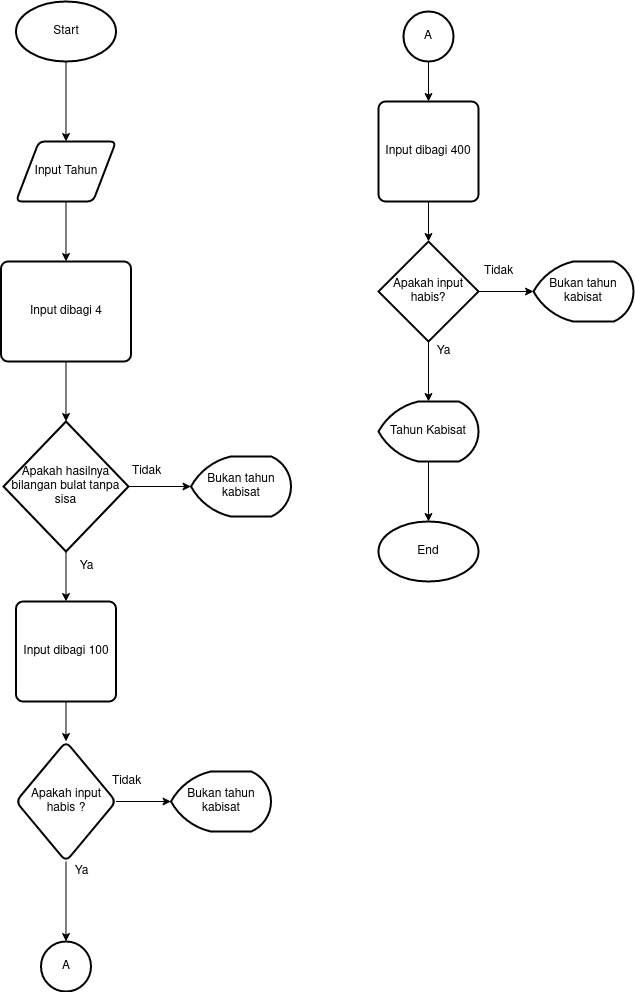

The diagram above was exported from draw.io. Its source (the exported page's mxGraphModel, read from the mxfile embedded in the PNG):
<mxGraphModel dx="1434" dy="795" grid="1" gridSize="10" guides="1" tooltips="1" connect="1" arrows="1" fold="1" page="1" pageScale="1" pageWidth="850" pageHeight="1100" math="0" shadow="0">
  <root>
    <mxCell id="0" />
    <mxCell id="1" parent="0" />
    <mxCell id="iqk5uWfXBgPy_zc7f03o-4" value="" style="edgeStyle=orthogonalEdgeStyle;rounded=0;orthogonalLoop=1;jettySize=auto;html=1;" edge="1" parent="1" source="iqk5uWfXBgPy_zc7f03o-14" target="iqk5uWfXBgPy_zc7f03o-3">
      <mxGeometry relative="1" as="geometry">
        <mxPoint x="162.5" y="100" as="sourcePoint" />
      </mxGeometry>
    </mxCell>
    <mxCell id="iqk5uWfXBgPy_zc7f03o-47" value="" style="edgeStyle=orthogonalEdgeStyle;rounded=0;orthogonalLoop=1;jettySize=auto;html=1;" edge="1" parent="1" source="iqk5uWfXBgPy_zc7f03o-3" target="iqk5uWfXBgPy_zc7f03o-7">
      <mxGeometry relative="1" as="geometry" />
    </mxCell>
    <mxCell id="iqk5uWfXBgPy_zc7f03o-3" value="Input Tahun" style="shape=parallelogram;html=1;strokeWidth=2;perimeter=parallelogramPerimeter;whiteSpace=wrap;rounded=1;arcSize=12;size=0.23;" vertex="1" parent="1">
      <mxGeometry x="112.5" y="200" width="100" height="60" as="geometry" />
    </mxCell>
    <mxCell id="iqk5uWfXBgPy_zc7f03o-48" value="" style="edgeStyle=orthogonalEdgeStyle;rounded=0;orthogonalLoop=1;jettySize=auto;html=1;" edge="1" parent="1" source="iqk5uWfXBgPy_zc7f03o-7" target="iqk5uWfXBgPy_zc7f03o-10">
      <mxGeometry relative="1" as="geometry" />
    </mxCell>
    <mxCell id="iqk5uWfXBgPy_zc7f03o-7" value="Input dibagi 4" style="rounded=1;whiteSpace=wrap;html=1;absoluteArcSize=1;arcSize=14;strokeWidth=2;" vertex="1" parent="1">
      <mxGeometry x="97.5" y="320" width="130" height="100" as="geometry" />
    </mxCell>
    <mxCell id="iqk5uWfXBgPy_zc7f03o-16" value="" style="edgeStyle=orthogonalEdgeStyle;rounded=0;orthogonalLoop=1;jettySize=auto;html=1;" edge="1" parent="1" source="iqk5uWfXBgPy_zc7f03o-10" target="iqk5uWfXBgPy_zc7f03o-15">
      <mxGeometry relative="1" as="geometry" />
    </mxCell>
    <mxCell id="iqk5uWfXBgPy_zc7f03o-20" style="edgeStyle=orthogonalEdgeStyle;rounded=0;orthogonalLoop=1;jettySize=auto;html=1;exitX=1;exitY=0.5;exitDx=0;exitDy=0;exitPerimeter=0;entryX=0;entryY=0.5;entryDx=0;entryDy=0;entryPerimeter=0;" edge="1" parent="1" source="iqk5uWfXBgPy_zc7f03o-10" target="iqk5uWfXBgPy_zc7f03o-19">
      <mxGeometry relative="1" as="geometry" />
    </mxCell>
    <mxCell id="iqk5uWfXBgPy_zc7f03o-10" value="Apakah &lt;span class=&quot;whb&quot;&gt;hasilnya bilangan bulat tanpa sisa&lt;/span&gt;" style="strokeWidth=2;html=1;shape=mxgraph.flowchart.decision;whiteSpace=wrap;" vertex="1" parent="1">
      <mxGeometry x="100" y="480" width="125" height="130" as="geometry" />
    </mxCell>
    <mxCell id="iqk5uWfXBgPy_zc7f03o-14" value="Start" style="strokeWidth=2;html=1;shape=mxgraph.flowchart.start_1;whiteSpace=wrap;" vertex="1" parent="1">
      <mxGeometry x="112.5" y="60" width="100" height="60" as="geometry" />
    </mxCell>
    <mxCell id="iqk5uWfXBgPy_zc7f03o-18" value="" style="edgeStyle=orthogonalEdgeStyle;rounded=0;orthogonalLoop=1;jettySize=auto;html=1;" edge="1" parent="1" source="iqk5uWfXBgPy_zc7f03o-15" target="iqk5uWfXBgPy_zc7f03o-17">
      <mxGeometry relative="1" as="geometry" />
    </mxCell>
    <mxCell id="iqk5uWfXBgPy_zc7f03o-15" value="Input dibagi 100" style="rounded=1;whiteSpace=wrap;html=1;absoluteArcSize=1;arcSize=14;strokeWidth=2;" vertex="1" parent="1">
      <mxGeometry x="112.5" y="660" width="100" height="100" as="geometry" />
    </mxCell>
    <mxCell id="iqk5uWfXBgPy_zc7f03o-24" value="" style="edgeStyle=orthogonalEdgeStyle;rounded=0;orthogonalLoop=1;jettySize=auto;html=1;" edge="1" parent="1" source="iqk5uWfXBgPy_zc7f03o-17" target="iqk5uWfXBgPy_zc7f03o-23">
      <mxGeometry relative="1" as="geometry" />
    </mxCell>
    <mxCell id="iqk5uWfXBgPy_zc7f03o-30" value="" style="edgeStyle=orthogonalEdgeStyle;rounded=0;orthogonalLoop=1;jettySize=auto;html=1;" edge="1" parent="1" source="iqk5uWfXBgPy_zc7f03o-17" target="iqk5uWfXBgPy_zc7f03o-29">
      <mxGeometry relative="1" as="geometry" />
    </mxCell>
    <mxCell id="iqk5uWfXBgPy_zc7f03o-17" value="Apakah input habis ?" style="rhombus;whiteSpace=wrap;html=1;rounded=1;arcSize=14;strokeWidth=2;" vertex="1" parent="1">
      <mxGeometry x="112.5" y="800" width="100" height="120" as="geometry" />
    </mxCell>
    <mxCell id="iqk5uWfXBgPy_zc7f03o-19" value="&lt;div&gt;Bukan tahun kabisat&lt;/div&gt;" style="strokeWidth=2;html=1;shape=mxgraph.flowchart.display;whiteSpace=wrap;" vertex="1" parent="1">
      <mxGeometry x="287.5" y="515" width="100" height="60" as="geometry" />
    </mxCell>
    <mxCell id="iqk5uWfXBgPy_zc7f03o-21" value="&lt;div&gt;Tidak&lt;/div&gt;" style="text;html=1;align=center;verticalAlign=middle;resizable=0;points=[];autosize=1;strokeColor=none;fillColor=none;" vertex="1" parent="1">
      <mxGeometry x="217.5" y="515" width="50" height="30" as="geometry" />
    </mxCell>
    <mxCell id="iqk5uWfXBgPy_zc7f03o-22" value="Ya" style="text;html=1;align=center;verticalAlign=middle;resizable=0;points=[];autosize=1;strokeColor=none;fillColor=none;" vertex="1" parent="1">
      <mxGeometry x="162.5" y="610" width="40" height="30" as="geometry" />
    </mxCell>
    <mxCell id="iqk5uWfXBgPy_zc7f03o-23" value="Bukan tahun kabisat" style="strokeWidth=2;html=1;shape=mxgraph.flowchart.display;whiteSpace=wrap;" vertex="1" parent="1">
      <mxGeometry x="267.5" y="830" width="100" height="60" as="geometry" />
    </mxCell>
    <mxCell id="iqk5uWfXBgPy_zc7f03o-25" value="Tidak" style="text;html=1;align=center;verticalAlign=middle;resizable=0;points=[];autosize=1;strokeColor=none;fillColor=none;" vertex="1" parent="1">
      <mxGeometry x="197.5" y="825" width="50" height="30" as="geometry" />
    </mxCell>
    <mxCell id="iqk5uWfXBgPy_zc7f03o-29" value="A" style="strokeWidth=2;html=1;shape=mxgraph.flowchart.start_2;whiteSpace=wrap;" vertex="1" parent="1">
      <mxGeometry x="137.5" y="1000" width="50" height="50" as="geometry" />
    </mxCell>
    <mxCell id="iqk5uWfXBgPy_zc7f03o-31" value="Ya" style="text;html=1;align=center;verticalAlign=middle;resizable=0;points=[];autosize=1;strokeColor=none;fillColor=none;" vertex="1" parent="1">
      <mxGeometry x="157.5" y="915" width="40" height="30" as="geometry" />
    </mxCell>
    <mxCell id="iqk5uWfXBgPy_zc7f03o-35" value="" style="edgeStyle=orthogonalEdgeStyle;rounded=0;orthogonalLoop=1;jettySize=auto;html=1;" edge="1" parent="1" source="iqk5uWfXBgPy_zc7f03o-33" target="iqk5uWfXBgPy_zc7f03o-34">
      <mxGeometry relative="1" as="geometry" />
    </mxCell>
    <mxCell id="iqk5uWfXBgPy_zc7f03o-33" value="A" style="strokeWidth=2;html=1;shape=mxgraph.flowchart.start_2;whiteSpace=wrap;" vertex="1" parent="1">
      <mxGeometry x="500" y="70" width="50" height="50" as="geometry" />
    </mxCell>
    <mxCell id="iqk5uWfXBgPy_zc7f03o-37" value="" style="edgeStyle=orthogonalEdgeStyle;rounded=0;orthogonalLoop=1;jettySize=auto;html=1;" edge="1" parent="1" source="iqk5uWfXBgPy_zc7f03o-34" target="iqk5uWfXBgPy_zc7f03o-36">
      <mxGeometry relative="1" as="geometry" />
    </mxCell>
    <mxCell id="iqk5uWfXBgPy_zc7f03o-34" value="Input dibagi 400" style="rounded=1;whiteSpace=wrap;html=1;absoluteArcSize=1;arcSize=14;strokeWidth=2;" vertex="1" parent="1">
      <mxGeometry x="475" y="160" width="100" height="100" as="geometry" />
    </mxCell>
    <mxCell id="iqk5uWfXBgPy_zc7f03o-40" value="" style="edgeStyle=orthogonalEdgeStyle;rounded=0;orthogonalLoop=1;jettySize=auto;html=1;" edge="1" parent="1" source="iqk5uWfXBgPy_zc7f03o-36" target="iqk5uWfXBgPy_zc7f03o-39">
      <mxGeometry relative="1" as="geometry" />
    </mxCell>
    <mxCell id="iqk5uWfXBgPy_zc7f03o-43" value="" style="edgeStyle=orthogonalEdgeStyle;rounded=0;orthogonalLoop=1;jettySize=auto;html=1;" edge="1" parent="1" source="iqk5uWfXBgPy_zc7f03o-36" target="iqk5uWfXBgPy_zc7f03o-42">
      <mxGeometry relative="1" as="geometry" />
    </mxCell>
    <mxCell id="iqk5uWfXBgPy_zc7f03o-36" value="Apakah input habis?" style="strokeWidth=2;html=1;shape=mxgraph.flowchart.decision;whiteSpace=wrap;" vertex="1" parent="1">
      <mxGeometry x="475" y="300" width="100" height="100" as="geometry" />
    </mxCell>
    <mxCell id="iqk5uWfXBgPy_zc7f03o-39" value="Bukan tahun kabisat" style="strokeWidth=2;html=1;shape=mxgraph.flowchart.display;whiteSpace=wrap;" vertex="1" parent="1">
      <mxGeometry x="630" y="320" width="100" height="60" as="geometry" />
    </mxCell>
    <mxCell id="iqk5uWfXBgPy_zc7f03o-41" value="Tidak" style="text;html=1;align=center;verticalAlign=middle;resizable=0;points=[];autosize=1;strokeColor=none;fillColor=none;" vertex="1" parent="1">
      <mxGeometry x="570" y="315" width="50" height="30" as="geometry" />
    </mxCell>
    <mxCell id="iqk5uWfXBgPy_zc7f03o-46" value="" style="edgeStyle=orthogonalEdgeStyle;rounded=0;orthogonalLoop=1;jettySize=auto;html=1;" edge="1" parent="1" source="iqk5uWfXBgPy_zc7f03o-42" target="iqk5uWfXBgPy_zc7f03o-45">
      <mxGeometry relative="1" as="geometry" />
    </mxCell>
    <mxCell id="iqk5uWfXBgPy_zc7f03o-42" value="Tahun Kabisat" style="strokeWidth=2;html=1;shape=mxgraph.flowchart.display;whiteSpace=wrap;" vertex="1" parent="1">
      <mxGeometry x="475" y="460" width="100" height="60" as="geometry" />
    </mxCell>
    <mxCell id="iqk5uWfXBgPy_zc7f03o-44" value="Ya" style="text;html=1;align=center;verticalAlign=middle;resizable=0;points=[];autosize=1;strokeColor=none;fillColor=none;" vertex="1" parent="1">
      <mxGeometry x="520" y="395" width="40" height="30" as="geometry" />
    </mxCell>
    <mxCell id="iqk5uWfXBgPy_zc7f03o-45" value="End" style="strokeWidth=2;html=1;shape=mxgraph.flowchart.start_1;whiteSpace=wrap;" vertex="1" parent="1">
      <mxGeometry x="475" y="580" width="100" height="60" as="geometry" />
    </mxCell>
  </root>
</mxGraphModel>